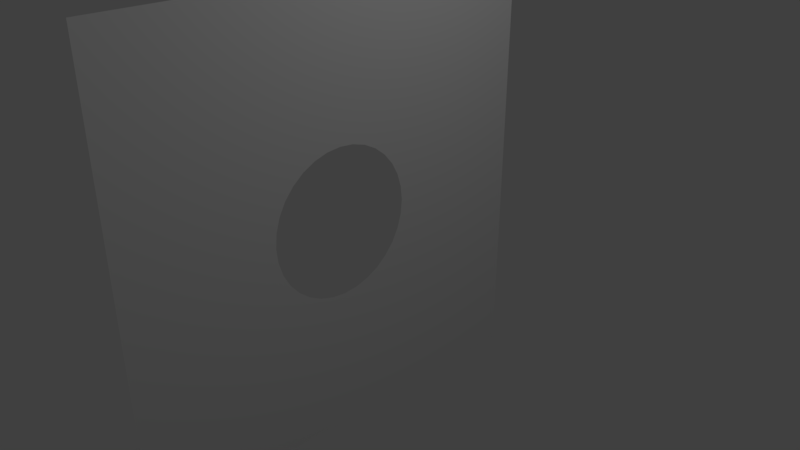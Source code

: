 # Source: innerWallSubtracted.blend  (saved by Blender 2.79.0; exported with 4.5.12 LTS)
import bpy
from mathutils import Matrix  # noqa: F401  (used for matrix-valued properties, if any)

bpy.ops.wm.read_factory_settings(use_empty=True)
scene = bpy.context.scene
scene.name = 'Scene'

# ---- collections
col_collection_1 = bpy.data.collections.new('Collection 1'); scene.collection.children.link(col_collection_1)

# ---- world
world_world = bpy.data.worlds.new('World'); scene.world = world_world
world_world.color = (0.05088, 0.05088, 0.05088)
world_world.use_sun_shadow = False
world_world.sun_shadow_jitter_overblur = 0.0
world_world.cycles.sampling_method = 'MANUAL'

# ---- cameras
cam_camera = bpy.data.cameras.new('Camera')
cam_camera.clip_end = 100.0
cam_camera.lens = 35.0
cam_camera.sensor_width = 32.0
cam_camera.sensor_height = 18.0
cam_camera.ortho_scale = 7.314
cam_camera.dof.focus_distance = 0.0
cam_camera.dof.aperture_fstop = 128.0

# ---- lights
light_lamp = bpy.data.lights.new('Lamp', 'POINT')
light_lamp.transmission_factor = 0.0
light_lamp.cutoff_distance = 30.0
light_lamp.energy = 100.0
light_lamp.shadow_buffer_clip_start = 1.001
light_lamp.shadow_soft_size = 0.1
light_lamp.shadow_maximum_resolution = 0.006
light_lamp.use_absolute_resolution = True

# ---- meshes
me_plane = bpy.data.meshes.new('Plane')
me_plane.from_pydata([(-1.0, -1.0, 0.0), (1.0, -1.0, 0.0), (-1.0, 1.0, 0.0), (1.0, 1.0, 0.0), (0.2772, -0.1852, 0.0), (0.0, 0.3333, 0.0), (-0.06503, 0.3269, 0.0), (-0.1276, 0.308, 0.0), (-0.308, -0.1276, 0.0), (-0.2772, -0.1852, 0.0), (-0.3269, -0.06503, 0.0), (-0.2357, -0.2357, 0.0), (-0.06503, -0.3269, 0.0), (-1.086e-07, -0.3333, 0.0), (-0.1276, -0.308, 0.0), (0.3269, 0.06503, 0.0), (0.1852, 0.2772, 0.0), (0.3333, 2.517e-08, 0.0), (0.308, 0.1276, 0.0), (0.06503, -0.3269, 0.0), (-0.2357, 0.2357, 0.0), (-0.1852, 0.2772, 0.0), (-0.2772, 0.1852, 0.0), (0.3269, -0.06503, 0.0), (0.1852, -0.2772, 0.0), (0.2357, -0.2357, 0.0), (0.308, -0.1276, 0.0), (-0.3333, 3.219e-07, 0.0), (-0.1852, -0.2772, 0.0), (-0.3269, 0.06503, 0.0), (0.2357, 0.2357, 0.0), (0.1276, -0.308, 0.0), (0.2772, 0.1852, 0.0), (-0.308, 0.1276, 0.0), (0.1276, 0.308, 0.0), (0.06503, 0.3269, 0.0)], [], [(0, 1, 17, 23, 26, 4, 25, 24, 31, 19, 13, 12, 14, 28, 11, 9, 8, 10, 27, 2), (2, 27, 29, 33, 22, 20, 21, 7, 6, 5, 35, 34, 16, 30, 32, 18, 15, 17, 1, 3)])
me_plane.use_remesh_preserve_volume = False
me_plane.use_remesh_preserve_attributes = False
me_plane.use_mirror_vertex_groups = False
me_plane.update()

# ---- objects
ob_plane = bpy.data.objects.new('Plane', me_plane)
ob_lamp = bpy.data.objects.new('Lamp', light_lamp)
ob_camera = bpy.data.objects.new('Camera', cam_camera)

# ---- transforms, parenting, visibility, modifiers, constraints
ob_plane.location = (-0.007977, -0.4166, 0.5794)
ob_plane.rotation_euler = (-0.0, 1.571, 0.0)
ob_plane.scale = (3.0, 3.0, 3.0)
ob_plane.lineart.crease_threshold = 0.0
ob_lamp.location = (4.076, 1.005, 5.904)
ob_lamp.rotation_euler = (0.6503, 0.05522, 1.866)
ob_lamp.lock_rotations_4d = False
ob_lamp.empty_display_type = 'ARROWS'
ob_lamp.color = (0.0, 0.0, 0.0, 0.0)
ob_lamp.lineart.crease_threshold = 0.0
ob_camera.location = (7.481, -6.508, 5.344)
ob_camera.rotation_euler = (1.109, 0.0, 0.8149)
ob_camera.lock_rotations_4d = False
ob_camera.empty_display_type = 'ARROWS'
ob_camera.color = (0.0, 0.0, 0.0, 0.0)
ob_camera.display_type = 'WIRE'
ob_camera.lineart.crease_threshold = 0.0

# ---- collection membership
col_collection_1.objects.link(ob_plane)
col_collection_1.objects.link(ob_lamp)
col_collection_1.objects.link(ob_camera)

# ---- scene / render settings (as saved in the file)
scene.camera = ob_camera
scene.frame_start = 1; scene.frame_end = 250; scene.frame_set(1)
scene.render.engine = 'BLENDER_EEVEE_NEXT'
scene.render.resolution_percentage = 50
scene.render.dither_intensity = 0.0
scene.cycles.use_denoising = False
scene.cycles.samples = 128
scene.cycles.sampling_pattern = 'TABULATED_SOBOL'
scene.cycles.use_adaptive_sampling = False
scene.cycles.use_light_tree = False
scene.cycles.blur_glossy = 0.0
scene.cycles.sample_clamp_indirect = 0.0
scene.view_settings.view_transform = 'Standard'
bpy.context.view_layer.update()
